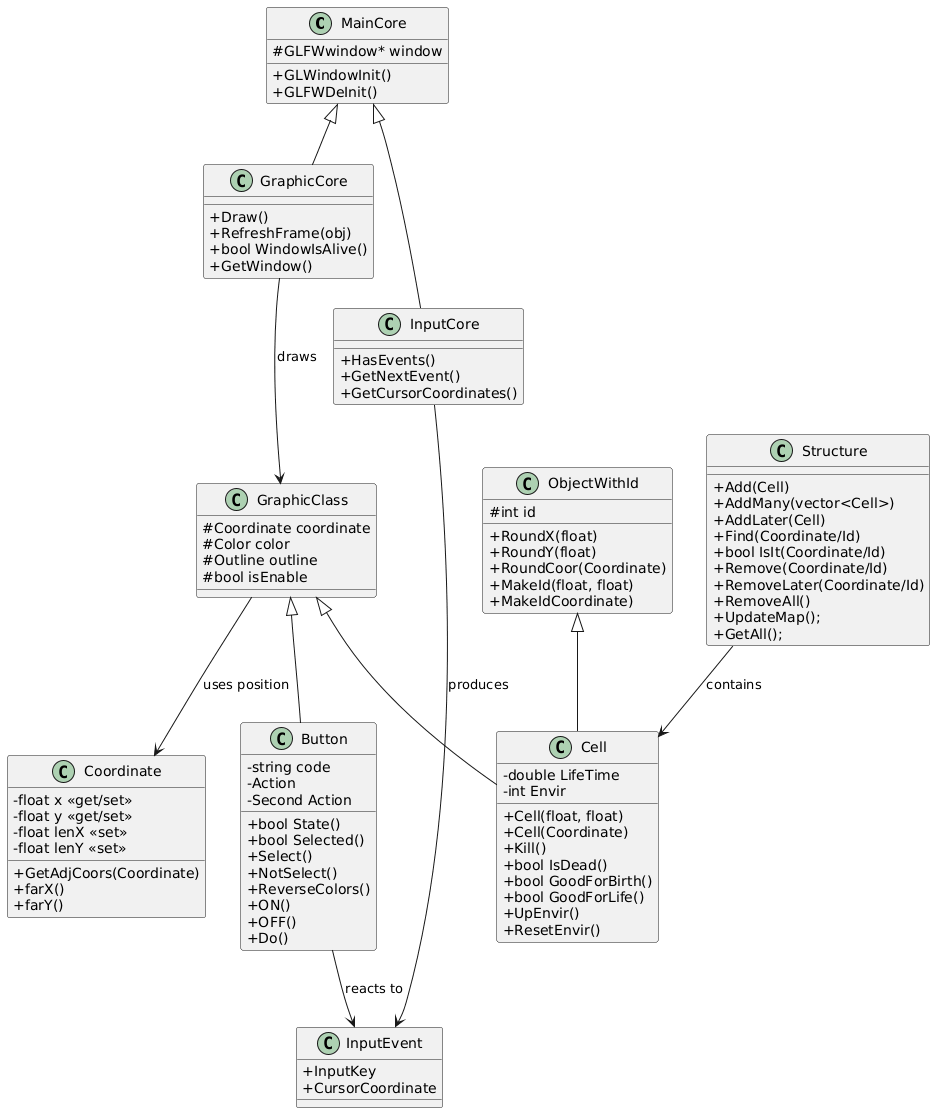

The diagram above was rendered by PlantUML. Its source (embedded in the PNG):
@startuml
skinparam classAttributeIconSize 0

' ===== Базовые ядровые классы =====

class MainCore {
    #GLFWwindow* window
    +GLWindowInit()
    +GLFWDeInit()
}

class GraphicCore {
    +Draw()
    +RefreshFrame(obj)
    +bool WindowIsAlive()
    +GetWindow()
}

class InputCore {
    +HasEvents()
    +GetNextEvent()
    +GetCursorCoordinates()
}

MainCore <|-- GraphicCore
MainCore <|-- InputCore


' ===== Утилитарный класс =====

class Coordinate {
    -float x <<get/set>>
    -float y <<get/set>>
    -float lenX <<set>>
    -float lenY <<set>>
    +GetAdjCoors(Coordinate)
    +farX()
    +farY()
}



' ===== Графические объекты =====

class GraphicClass {
    #Coordinate coordinate
    #Color color
    #Outline outline
    #bool isEnable
}

class Button {
    -string code
    -Action
    -Second Action
    +bool State()
    +bool Selected()
    +Select()
    +NotSelect()
    +ReverseColors()
    +ON()
    +OFF()
    +Do()
}

class Cell {
    -double LifeTime
    -int Envir
    +Cell(float, float)
    +Cell(Coordinate)
    +Kill()
    +bool IsDead()
    +bool GoodForBirth()
    +bool GoodForLife()
    +UpEnvir()
    +ResetEnvir()
}

GraphicClass <|-- Button
GraphicClass <|-- Cell


' ===== Логические сущности =====

class ObjectWithId {
    #int id
    +RoundX(float)
    +RoundY(float)
    +RoundCoor(Coordinate)
    +MakeId(float, float)
    +MakeIdCoordinate)
}

ObjectWithId <|-- Cell

class Structure {
    +Add(Cell)
    +AddMany(vector<Cell>)
    +AddLater(Cell)
    +Find(Coordinate/Id)
    +bool IsIt(Coordinate/Id)
    +Remove(Coordinate/Id)
    +RemoveLater(Coordinate/Id)
    +RemoveAll()
    +UpdateMap();
    +GetAll();
}

Structure --> Cell : contains


' ===== События ввода =====

class InputEvent {
    +InputKey
    +СursorCoordinate
}

InputCore --> InputEvent : produces
Button --> InputEvent : reacts to
GraphicCore --> GraphicClass : draws
GraphicClass --> Coordinate : uses position
@enduml